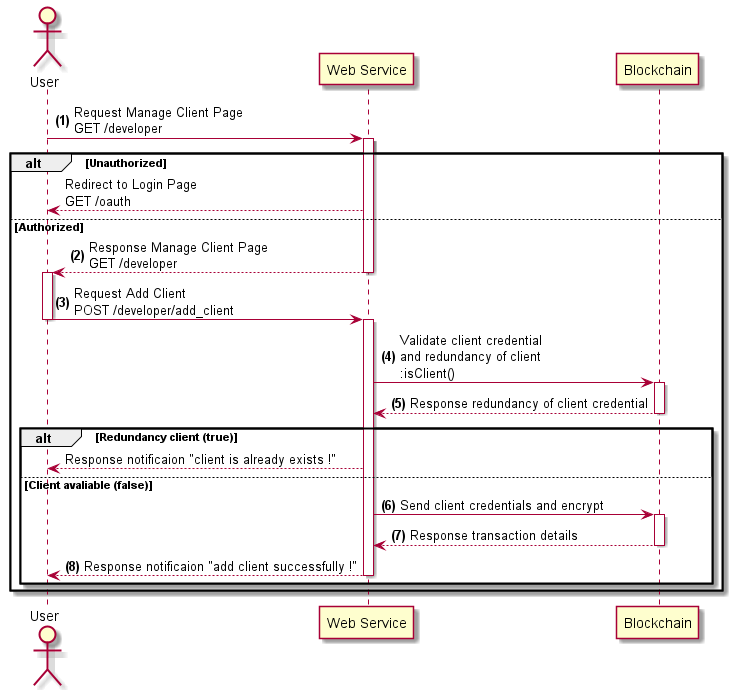

The diagram above was rendered by PlantUML. Its source (embedded in the PNG):
@startuml
actor User
autonumber "<b>(0)"
"User" -> "Web Service" ++: Request Manage Client Page\nGET /developer
'"Web Service" -> "Auth Middleware" ++: Authenticate :isAuthorized()
'"Auth Middleware" --> "Web Service" --: Response Identity verification
alt Unauthorized
    autonumber stop
    "Web Service" --> "User": Redirect to Login Page\nGET /oauth
else Authorized
    autonumber resume
    "Web Service" --> "User" --++: Response Manage Client Page\nGET /developer
    "User" -> "Web Service" --++: Request Add Client\nPOST /developer/add_client
    "Web Service" -> "Blockchain" ++: Validate client credential\nand redundancy of client \n:isClient()
    "Blockchain" --> "Web Service" --: Response redundancy of client credential
    alt Redundancy client (true)
        autonumber stop
        "Web Service" --> "User" : Response notificaion "client is already exists !"
    else Client avaliable (false)
        autonumber resume
        "Web Service" -> "Blockchain" ++: Send client credentials and encrypt
        "Blockchain" --> "Web Service" --: Response transaction details
        "Web Service" --> "User" --: Response notificaion "add client successfully !"
    end
end



@enduml